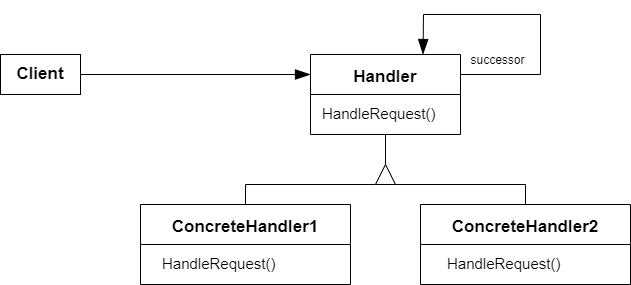

The diagram above was exported from draw.io. Its source (the exported page's mxGraphModel, read from the mxfile embedded in the PNG):
<mxGraphModel dx="752" dy="724" grid="1" gridSize="10" guides="1" tooltips="1" connect="1" arrows="1" fold="1" page="1" pageScale="1" pageWidth="1200" pageHeight="1600" math="0" shadow="0">
  <root>
    <mxCell id="0" />
    <mxCell id="1" parent="0" />
    <mxCell id="2" style="edgeStyle=none;rounded=0;html=1;exitX=0.5;exitY=1;exitDx=0;exitDy=0;entryX=1;entryY=0.5;entryDx=0;entryDy=0;endArrow=none;endFill=0;" edge="1" parent="1" source="3" target="11">
      <mxGeometry relative="1" as="geometry" />
    </mxCell>
    <mxCell id="3" value="Handler" style="swimlane;startSize=40;fontSize=17;" vertex="1" parent="1">
      <mxGeometry x="540" y="110" width="150" height="80" as="geometry" />
    </mxCell>
    <mxCell id="4" value="&lt;font style=&quot;font-size: 15px&quot;&gt;HandleRequest()&lt;br&gt;&lt;/font&gt;" style="text;html=1;align=left;verticalAlign=middle;resizable=0;points=[];autosize=1;strokeColor=none;fillColor=none;fontSize=17;" vertex="1" parent="3">
      <mxGeometry x="10" y="45" width="130" height="30" as="geometry" />
    </mxCell>
    <mxCell id="5" value="ConcreteHandler1" style="swimlane;startSize=40;fontSize=17;" vertex="1" parent="1">
      <mxGeometry x="370" y="260" width="210" height="80" as="geometry" />
    </mxCell>
    <mxCell id="6" value="&lt;font style=&quot;font-size: 15px&quot;&gt;HandleRequest()&lt;br&gt;&lt;/font&gt;" style="text;html=1;align=left;verticalAlign=middle;resizable=0;points=[];autosize=1;strokeColor=none;fillColor=none;fontSize=17;" vertex="1" parent="5">
      <mxGeometry x="20" y="45" width="130" height="30" as="geometry" />
    </mxCell>
    <mxCell id="7" style="edgeStyle=none;html=1;exitX=0.5;exitY=0;exitDx=0;exitDy=0;entryX=0;entryY=0.5;entryDx=0;entryDy=0;rounded=0;endArrow=none;endFill=0;" edge="1" parent="1" source="8" target="11">
      <mxGeometry relative="1" as="geometry">
        <Array as="points">
          <mxPoint x="755" y="240" />
        </Array>
      </mxGeometry>
    </mxCell>
    <mxCell id="8" value="ConcreteHandler2" style="swimlane;startSize=40;fontSize=17;" vertex="1" parent="1">
      <mxGeometry x="650" y="260" width="210" height="80" as="geometry" />
    </mxCell>
    <mxCell id="9" value="&lt;font style=&quot;font-size: 15px&quot;&gt;HandleRequest()&lt;br&gt;&lt;/font&gt;" style="text;html=1;align=left;verticalAlign=middle;resizable=0;points=[];autosize=1;strokeColor=none;fillColor=none;fontSize=17;" vertex="1" parent="8">
      <mxGeometry x="25" y="45" width="130" height="30" as="geometry" />
    </mxCell>
    <mxCell id="10" style="edgeStyle=none;rounded=0;html=1;exitX=0;exitY=0.25;exitDx=0;exitDy=0;entryX=0.5;entryY=0;entryDx=0;entryDy=0;endArrow=none;endFill=0;" edge="1" parent="1" source="11" target="5">
      <mxGeometry relative="1" as="geometry">
        <Array as="points">
          <mxPoint x="475" y="240" />
        </Array>
      </mxGeometry>
    </mxCell>
    <mxCell id="11" value="" style="triangle;whiteSpace=wrap;html=1;direction=north;" vertex="1" parent="1">
      <mxGeometry x="605" y="220" width="20" height="20" as="geometry" />
    </mxCell>
    <mxCell id="12" style="edgeStyle=none;rounded=0;html=1;exitX=1;exitY=0.25;exitDx=0;exitDy=0;entryX=0;entryY=0.25;entryDx=0;entryDy=0;endArrow=blockThin;endFill=1;startArrow=none;startFill=0;endSize=13;startSize=13;" edge="1" parent="1" target="3">
      <mxGeometry relative="1" as="geometry">
        <mxPoint x="310" y="130" as="sourcePoint" />
      </mxGeometry>
    </mxCell>
    <mxCell id="17" value="&lt;font size=&quot;1&quot;&gt;&lt;b style=&quot;font-size: 17px&quot;&gt;Client&lt;/b&gt;&lt;/font&gt;" style="rounded=0;whiteSpace=wrap;html=1;fontSize=12;" vertex="1" parent="1">
      <mxGeometry x="230" y="110" width="80" height="40" as="geometry" />
    </mxCell>
    <mxCell id="19" style="edgeStyle=none;html=1;exitX=1;exitY=0.25;exitDx=0;exitDy=0;entryX=0.75;entryY=0;entryDx=0;entryDy=0;fontSize=17;startArrow=none;startFill=0;rounded=0;endArrow=blockThin;endFill=1;endSize=13;" edge="1" parent="1" source="3" target="3">
      <mxGeometry relative="1" as="geometry">
        <Array as="points">
          <mxPoint x="770" y="130" />
          <mxPoint x="770" y="70" />
          <mxPoint x="653" y="70" />
        </Array>
      </mxGeometry>
    </mxCell>
    <mxCell id="20" value="&lt;font style=&quot;font-size: 12px&quot;&gt;successor&lt;/font&gt;" style="edgeLabel;html=1;align=center;verticalAlign=middle;resizable=0;points=[];fontSize=17;" vertex="1" connectable="0" parent="19">
      <mxGeometry x="-0.8384" relative="1" as="geometry">
        <mxPoint x="12" y="-16" as="offset" />
      </mxGeometry>
    </mxCell>
  </root>
</mxGraphModel>